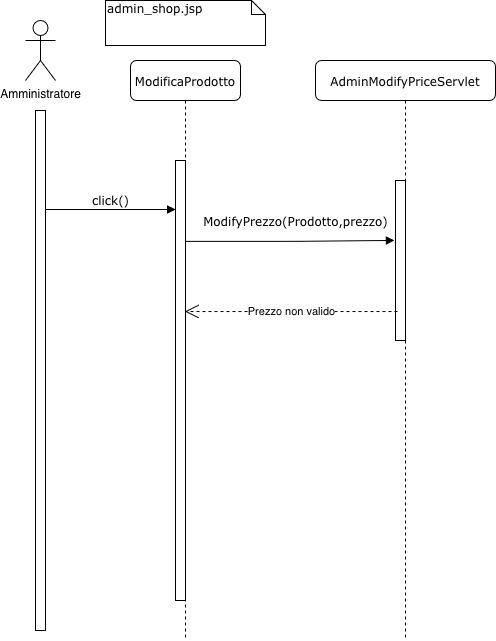

The diagram above was exported from draw.io. Its source (the exported page's mxGraphModel, read from the mxfile embedded in the PNG):
<mxGraphModel dx="2798" dy="953" grid="1" gridSize="10" guides="1" tooltips="1" connect="1" arrows="1" fold="1" page="1" pageScale="1" pageWidth="1100" pageHeight="850" background="none" math="0" shadow="0">
  <root>
    <mxCell id="0" />
    <mxCell id="1" parent="0" />
    <mxCell id="7baba1c4bc27f4b0-2" parent="1" style="shape=umlLifeline;perimeter=lifelinePerimeter;whiteSpace=wrap;html=1;container=1;collapsible=0;recursiveResize=0;outlineConnect=0;rounded=1;shadow=0;comic=0;labelBackgroundColor=none;strokeWidth=1;fontFamily=Verdana;fontSize=12;align=center;" value="AdminModifyPriceServlet" vertex="1">
      <mxGeometry height="580" width="180" x="280" y="80" as="geometry" />
    </mxCell>
    <mxCell id="7baba1c4bc27f4b0-10" parent="7baba1c4bc27f4b0-2" style="html=1;points=[];perimeter=orthogonalPerimeter;rounded=0;shadow=0;comic=0;labelBackgroundColor=none;strokeWidth=1;fontFamily=Verdana;fontSize=12;align=center;" value="" vertex="1">
      <mxGeometry height="160" width="10" x="80" y="120" as="geometry" />
    </mxCell>
    <mxCell id="7baba1c4bc27f4b0-8" parent="1" style="shape=umlLifeline;perimeter=lifelinePerimeter;whiteSpace=wrap;html=1;container=1;collapsible=0;recursiveResize=0;outlineConnect=0;rounded=1;shadow=0;comic=0;labelBackgroundColor=none;strokeWidth=1;fontFamily=Verdana;fontSize=12;align=center;" value="ModificaProdotto" vertex="1">
      <mxGeometry height="580" width="110" x="95" y="80" as="geometry" />
    </mxCell>
    <mxCell id="7baba1c4bc27f4b0-9" parent="7baba1c4bc27f4b0-8" style="html=1;points=[];perimeter=orthogonalPerimeter;rounded=0;shadow=0;comic=0;labelBackgroundColor=none;strokeWidth=1;fontFamily=Verdana;fontSize=12;align=center;" value="" vertex="1">
      <mxGeometry height="440" width="10" x="45" y="100" as="geometry" />
    </mxCell>
    <mxCell id="py3HmR-Cq1MNERZeqEu9-1" parent="1" style="shape=umlActor;verticalLabelPosition=bottom;verticalAlign=top;html=1;outlineConnect=0;" value="Amministratore" vertex="1">
      <mxGeometry height="60" width="30" x="-10" y="40" as="geometry" />
    </mxCell>
    <mxCell id="py3HmR-Cq1MNERZeqEu9-4" parent="1" style="html=1;points=[];perimeter=orthogonalPerimeter;rounded=0;shadow=0;comic=0;labelBackgroundColor=none;strokeWidth=1;fontFamily=Verdana;fontSize=12;align=center;" value="" vertex="1">
      <mxGeometry height="520" width="10" y="130" as="geometry" />
    </mxCell>
    <mxCell id="py3HmR-Cq1MNERZeqEu9-5" edge="1" parent="1" style="html=1;verticalAlign=bottom;endArrow=block;entryX=0;entryY=0;labelBackgroundColor=none;fontFamily=Verdana;fontSize=12;edgeStyle=elbowEdgeStyle;elbow=vertical;" value="click()">
      <mxGeometry relative="1" as="geometry">
        <mxPoint x="10" y="229" as="sourcePoint" />
        <mxPoint x="140" y="229" as="targetPoint" />
      </mxGeometry>
    </mxCell>
    <mxCell id="py3HmR-Cq1MNERZeqEu9-8" parent="1" style="shape=note;whiteSpace=wrap;html=1;size=14;verticalAlign=top;align=left;spacingTop=-6;rounded=0;shadow=0;comic=0;labelBackgroundColor=none;strokeWidth=1;fontFamily=Verdana;fontSize=12" value="admin_shop.jsp" vertex="1">
      <mxGeometry height="45" width="160" x="70" y="20" as="geometry" />
    </mxCell>
    <mxCell id="py3HmR-Cq1MNERZeqEu9-7" edge="1" parent="1" source="7baba1c4bc27f4b0-9" style="html=1;verticalAlign=bottom;endArrow=block;labelBackgroundColor=none;fontFamily=Verdana;fontSize=12;edgeStyle=elbowEdgeStyle;elbow=horizontal;exitX=1;exitY=0.184;exitDx=0;exitDy=0;exitPerimeter=0;" value="ModifyPrezzo(Prodotto,prezzo)">
      <mxGeometry relative="1" x="0.0573" y="10" as="geometry">
        <mxPoint as="offset" />
        <mxPoint x="210" y="260" as="sourcePoint" />
        <mxPoint x="359" y="260" as="targetPoint" />
      </mxGeometry>
    </mxCell>
    <mxCell id="py3HmR-Cq1MNERZeqEu9-102" edge="1" parent="1" source="7baba1c4bc27f4b0-10" style="endArrow=open;endSize=12;dashed=1;html=1;rounded=0;exitX=0.2;exitY=0.819;exitDx=0;exitDy=0;exitPerimeter=0;" target="7baba1c4bc27f4b0-8" value="Prezzo non valido">
      <mxGeometry relative="1" width="160" as="geometry">
        <mxPoint x="180" y="400" as="sourcePoint" />
        <mxPoint x="340" y="400" as="targetPoint" />
      </mxGeometry>
    </mxCell>
  </root>
</mxGraphModel>